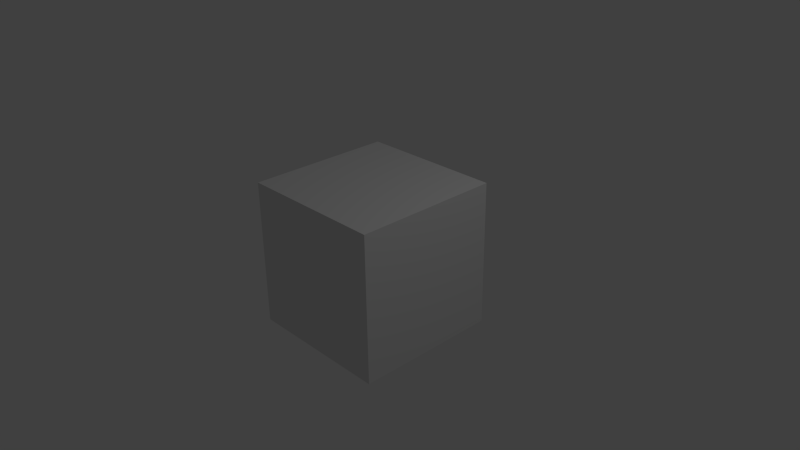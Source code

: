 # Source: cube.blend  (saved by Blender 2.69.0; exported with 4.5.12 LTS)
import bpy
from mathutils import Matrix  # noqa: F401  (used for matrix-valued properties, if any)

bpy.ops.wm.read_factory_settings(use_empty=True)
scene = bpy.context.scene
scene.name = 'Scene'

# ---- collections
col_collection_1 = bpy.data.collections.new('Collection 1'); scene.collection.children.link(col_collection_1)

# ---- materials (node trees are filled in below, after node groups)
mat_material = bpy.data.materials.new('Material')
mat_material.alpha_threshold = 0.0
mat_material.use_transparent_shadow = False
mat_material.roughness = 0.5
mat_material.line_color = (0.0, 0.0, 0.0, 1.0)

# ---- material node trees

# ---- world
world_world = bpy.data.worlds.new('World'); scene.world = world_world
world_world.color = (0.05088, 0.05088, 0.05088)
world_world.use_sun_shadow = False
world_world.sun_shadow_jitter_overblur = 0.0
world_world.cycles.sampling_method = 'MANUAL'
world_world.cycles.sample_map_resolution = 256

# ---- cameras
cam_camera = bpy.data.cameras.new('Camera')
cam_camera.clip_end = 100.0
cam_camera.lens = 35.0
cam_camera.sensor_width = 32.0
cam_camera.sensor_height = 18.0
cam_camera.ortho_scale = 7.314
cam_camera.dof.focus_distance = 0.0
cam_camera.dof.aperture_fstop = 128.0

# ---- lights
light_lamp = bpy.data.lights.new('Lamp', 'POINT')
light_lamp.transmission_factor = 0.0
light_lamp.cutoff_distance = 30.0
light_lamp.energy = 100.0
light_lamp.shadow_buffer_clip_start = 1.001
light_lamp.shadow_soft_size = 0.1
light_lamp.shadow_maximum_resolution = 0.006
light_lamp.use_absolute_resolution = True
light_lamp.cycles.use_multiple_importance_sampling = False

# ---- meshes
me_cube = bpy.data.meshes.new('Cube')
me_cube.from_pydata([(1.0, 1.0, -1.0), (1.0, -1.0, -1.0), (-1.0, -1.0, -1.0), (-1.0, 1.0, -1.0), (1.0, 1.0, 1.0), (1.0, -1.0, 1.0), (-1.0, -1.0, 1.0), (-1.0, 1.0, 1.0)], [], [(0, 1, 2, 3), (4, 7, 6, 5), (0, 4, 5, 1), (1, 5, 6, 2), (2, 6, 7, 3), (4, 0, 3, 7)])
_ca = me_cube.color_attributes.new('Col', 'BYTE_COLOR', 'CORNER')
_ca.data.foreach_set('color', [1.0, 0.1441, 0.2051, 1.0, 1.0, 0.5972, 0.6376, 1.0, 0.09531, 1.0, 0.3864, 1.0, 1.0, 0.9823, 0.3613, 1.0, 0.117, 0.8228, 0.4851, 1.0, 0.1248, 0.7913, 0.5029, 1.0, 0.3916, 1.0, 0.6376, 1.0, 0.2232, 0.2918, 1.0, 1.0, 1.0, 0.1441, 0.2051, 1.0, 0.1195, 0.7991, 0.5029, 1.0, 0.2232, 0.2918, 1.0, 1.0, 0.4564, 0.2502, 0.6376, 1.0, 0.2542, 0.3231, 1.0, 1.0, 0.2232, 0.2918, 1.0, 1.0, 1.0, 0.9647, 0.09531, 1.0, 0.09531, 1.0, 0.3864, 1.0, 0.09531, 1.0, 0.3864, 1.0, 1.0, 0.9647, 0.09531, 1.0, 0.4072, 0.9911, 0.3185, 1.0, 0.5457, 0.9823, 0.2232, 1.0, 0.1878, 1.0, 0.4851, 1.0, 1.0, 0.1441, 0.2051, 1.0, 0.1878, 1.0, 0.4851, 1.0, 0.2122, 1.0, 0.5029, 1.0])
me_cube.materials.append(mat_material)
me_cube.use_remesh_preserve_volume = False
me_cube.use_remesh_preserve_attributes = False
me_cube.use_mirror_vertex_groups = False
me_cube.update()

# ---- objects
ob_cube = bpy.data.objects.new('Cube', me_cube)
ob_lamp = bpy.data.objects.new('Lamp', light_lamp)
ob_camera = bpy.data.objects.new('Camera', cam_camera)

# ---- transforms, parenting, visibility, modifiers, constraints
ob_cube.location = (0.0, 0.0, 0.0)
ob_cube.lock_rotations_4d = False
ob_cube.empty_display_type = 'ARROWS'
ob_cube.lineart.crease_threshold = 0.0
ob_lamp.location = (4.076, 1.005, 5.904)
ob_lamp.rotation_euler = (0.6503, 0.05522, 1.866)
ob_lamp.lock_rotations_4d = False
ob_lamp.empty_display_type = 'ARROWS'
ob_lamp.color = (0.0, 0.0, 0.0, 0.0)
ob_lamp.lineart.crease_threshold = 0.0
ob_camera.location = (7.481, -6.508, 5.344)
ob_camera.rotation_euler = (1.109, 0.01082, 0.8149)
ob_camera.lock_rotations_4d = False
ob_camera.empty_display_type = 'ARROWS'
ob_camera.color = (0.0, 0.0, 0.0, 0.0)
ob_camera.display_type = 'WIRE'
ob_camera.lineart.crease_threshold = 0.0

# ---- collection membership
col_collection_1.objects.link(ob_cube)
col_collection_1.objects.link(ob_lamp)
col_collection_1.objects.link(ob_camera)

# ---- scene / render settings (as saved in the file)
scene.camera = ob_camera
scene.frame_start = 1; scene.frame_end = 250; scene.frame_set(1)
scene.render.engine = 'BLENDER_EEVEE_NEXT'
scene.render.image_settings.compression = 90
scene.render.resolution_percentage = 50
scene.render.dither_intensity = 0.0
scene.cycles.use_denoising = False
scene.cycles.samples = 10
scene.cycles.sampling_pattern = 'TABULATED_SOBOL'
scene.cycles.light_sampling_threshold = 0.0
scene.cycles.use_adaptive_sampling = False
scene.cycles.use_light_tree = False
scene.cycles.blur_glossy = 0.0
scene.cycles.volume_bounces = 1
scene.cycles.pixel_filter_type = 'GAUSSIAN'
scene.cycles.sample_clamp_indirect = 0.0
scene.view_settings.view_transform = 'Standard'
bpy.context.view_layer.update()
